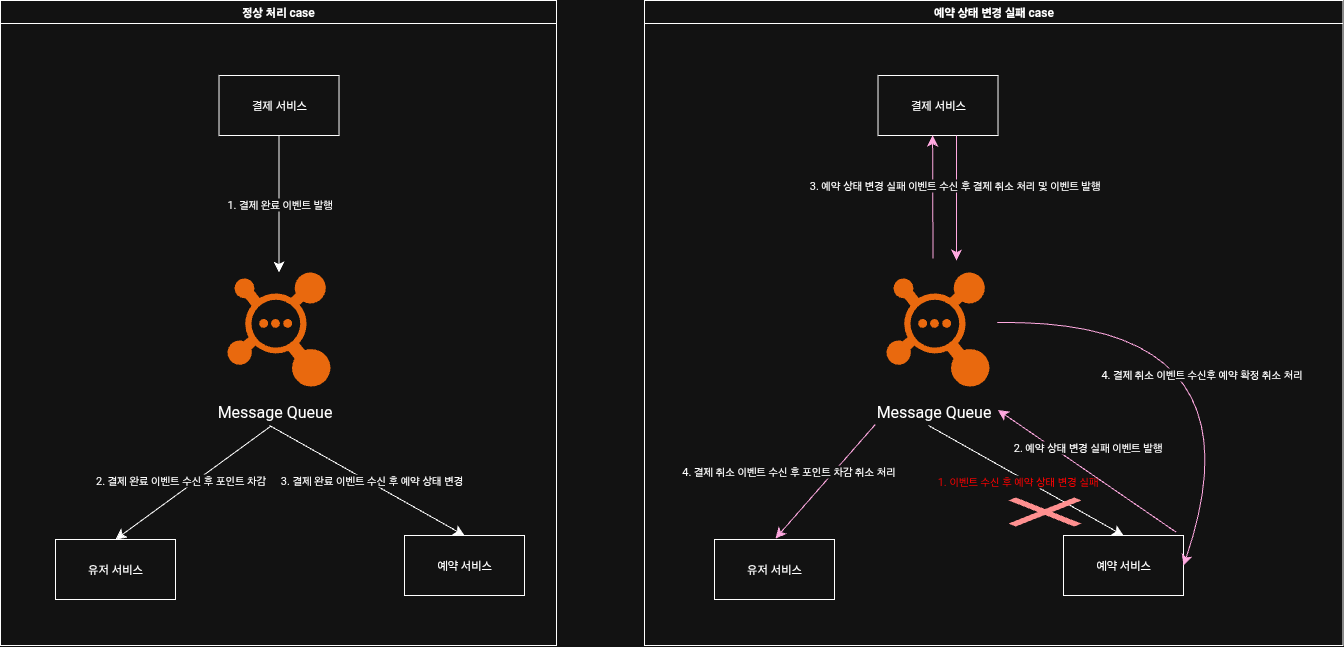

The diagram above was exported from draw.io. Its source (the exported page's mxGraphModel, read from the mxfile embedded in the PNG):
<mxGraphModel dx="1722" dy="1237" grid="0" gridSize="10" guides="1" tooltips="1" connect="1" arrows="1" fold="1" page="0" pageScale="1" pageWidth="827" pageHeight="1169" math="0" shadow="0">
  <root>
    <mxCell id="0" />
    <mxCell id="1" parent="0" />
    <mxCell id="RA_xhtsg_w07vxq1h0Sk-2" value="" style="points=[];aspect=fixed;html=1;align=center;shadow=0;dashed=0;fillColor=#FF6A00;strokeColor=none;shape=mxgraph.alibaba_cloud.mq_message_queue;" parent="1" vertex="1">
      <mxGeometry x="322" y="360" width="103.01" height="114" as="geometry" />
    </mxCell>
    <mxCell id="RA_xhtsg_w07vxq1h0Sk-3" value="Message Queue" style="text;html=1;align=center;verticalAlign=middle;resizable=0;points=[];autosize=1;strokeColor=none;fillColor=none;fontSize=16;" parent="1" vertex="1">
      <mxGeometry x="302" y="484" width="133" height="31" as="geometry" />
    </mxCell>
    <mxCell id="RA_xhtsg_w07vxq1h0Sk-4" value="결제 서비스" style="rounded=0;whiteSpace=wrap;html=1;" parent="1" vertex="1">
      <mxGeometry x="313.51" y="163" width="120" height="60" as="geometry" />
    </mxCell>
    <mxCell id="RA_xhtsg_w07vxq1h0Sk-5" value="" style="endArrow=classic;html=1;rounded=0;fontSize=12;startSize=8;endSize=8;curved=1;exitX=0.5;exitY=1;exitDx=0;exitDy=0;" parent="1" source="RA_xhtsg_w07vxq1h0Sk-4" target="RA_xhtsg_w07vxq1h0Sk-2" edge="1">
      <mxGeometry relative="1" as="geometry">
        <mxPoint x="648" y="302" as="sourcePoint" />
        <mxPoint x="748" y="302" as="targetPoint" />
      </mxGeometry>
    </mxCell>
    <mxCell id="RA_xhtsg_w07vxq1h0Sk-6" value="1. 결제 완료 이벤트 발행" style="edgeLabel;resizable=0;html=1;;align=center;verticalAlign=middle;" parent="RA_xhtsg_w07vxq1h0Sk-5" connectable="0" vertex="1">
      <mxGeometry relative="1" as="geometry" />
    </mxCell>
    <mxCell id="RA_xhtsg_w07vxq1h0Sk-7" value="유저 서비스" style="rounded=0;whiteSpace=wrap;html=1;" parent="1" vertex="1">
      <mxGeometry x="150" y="627" width="120" height="60" as="geometry" />
    </mxCell>
    <mxCell id="RA_xhtsg_w07vxq1h0Sk-8" value="예약 서비스" style="rounded=0;whiteSpace=wrap;html=1;" parent="1" vertex="1">
      <mxGeometry x="499" y="623" width="120" height="60" as="geometry" />
    </mxCell>
    <mxCell id="RA_xhtsg_w07vxq1h0Sk-9" value="" style="endArrow=classic;html=1;rounded=0;fontSize=12;startSize=8;endSize=8;curved=1;exitX=0.475;exitY=0.96;exitDx=0;exitDy=0;entryX=0.5;entryY=0;entryDx=0;entryDy=0;exitPerimeter=0;" parent="1" source="RA_xhtsg_w07vxq1h0Sk-3" target="RA_xhtsg_w07vxq1h0Sk-7" edge="1">
      <mxGeometry relative="1" as="geometry">
        <mxPoint x="368.0799999999999" y="484" as="sourcePoint" />
        <mxPoint x="368.0799999999999" y="621" as="targetPoint" />
      </mxGeometry>
    </mxCell>
    <mxCell id="RA_xhtsg_w07vxq1h0Sk-10" value="2. 결제 완료 이벤트 수신 후 포인트 차감" style="edgeLabel;resizable=0;html=1;;align=center;verticalAlign=middle;" parent="RA_xhtsg_w07vxq1h0Sk-9" connectable="0" vertex="1">
      <mxGeometry relative="1" as="geometry">
        <mxPoint x="-13" y="-3" as="offset" />
      </mxGeometry>
    </mxCell>
    <mxCell id="RA_xhtsg_w07vxq1h0Sk-11" value="" style="endArrow=classic;html=1;rounded=0;fontSize=12;startSize=8;endSize=8;curved=1;entryX=0.5;entryY=0;entryDx=0;entryDy=0;" parent="1" target="RA_xhtsg_w07vxq1h0Sk-8" edge="1">
      <mxGeometry relative="1" as="geometry">
        <mxPoint x="364" y="513" as="sourcePoint" />
        <mxPoint x="368.08000000000004" y="621" as="targetPoint" />
      </mxGeometry>
    </mxCell>
    <mxCell id="RA_xhtsg_w07vxq1h0Sk-12" value="3. 결제 완료 이벤트 수신 후 예약 상태 변경" style="edgeLabel;resizable=0;html=1;;align=center;verticalAlign=middle;" parent="RA_xhtsg_w07vxq1h0Sk-11" connectable="0" vertex="1">
      <mxGeometry relative="1" as="geometry">
        <mxPoint x="4" as="offset" />
      </mxGeometry>
    </mxCell>
    <mxCell id="RA_xhtsg_w07vxq1h0Sk-19" value="" style="points=[];aspect=fixed;html=1;align=center;shadow=0;dashed=0;fillColor=#FF6A00;strokeColor=none;shape=mxgraph.alibaba_cloud.mq_message_queue;" parent="1" vertex="1">
      <mxGeometry x="981" y="360" width="103.01" height="114" as="geometry" />
    </mxCell>
    <mxCell id="RA_xhtsg_w07vxq1h0Sk-20" value="Message Queue" style="text;html=1;align=center;verticalAlign=middle;resizable=0;points=[];autosize=1;strokeColor=none;fillColor=none;fontSize=16;" parent="1" vertex="1">
      <mxGeometry x="961" y="484" width="133" height="31" as="geometry" />
    </mxCell>
    <mxCell id="RA_xhtsg_w07vxq1h0Sk-21" value="결제 서비스" style="rounded=0;whiteSpace=wrap;html=1;" parent="1" vertex="1">
      <mxGeometry x="972.51" y="163" width="120" height="60" as="geometry" />
    </mxCell>
    <mxCell id="RA_xhtsg_w07vxq1h0Sk-24" value="유저 서비스" style="rounded=0;whiteSpace=wrap;html=1;" parent="1" vertex="1">
      <mxGeometry x="809" y="627" width="120" height="60" as="geometry" />
    </mxCell>
    <mxCell id="RA_xhtsg_w07vxq1h0Sk-25" value="예약 서비스" style="rounded=0;whiteSpace=wrap;html=1;" parent="1" vertex="1">
      <mxGeometry x="1158" y="623" width="120" height="60" as="geometry" />
    </mxCell>
    <mxCell id="RA_xhtsg_w07vxq1h0Sk-28" value="" style="endArrow=classic;html=1;rounded=0;fontSize=12;startSize=8;endSize=8;curved=1;entryX=0.5;entryY=0;entryDx=0;entryDy=0;" parent="1" target="RA_xhtsg_w07vxq1h0Sk-25" edge="1">
      <mxGeometry relative="1" as="geometry">
        <mxPoint x="1023" y="513" as="sourcePoint" />
        <mxPoint x="1027.08" y="621" as="targetPoint" />
      </mxGeometry>
    </mxCell>
    <mxCell id="RA_xhtsg_w07vxq1h0Sk-29" value="1. 이벤트 수신 후 예약 상태 변경 실패" style="edgeLabel;resizable=0;html=1;;align=center;verticalAlign=middle;fontColor=light-dark(#000000,#FF0000);" parent="RA_xhtsg_w07vxq1h0Sk-28" connectable="0" vertex="1">
      <mxGeometry relative="1" as="geometry">
        <mxPoint x="-9" y="1" as="offset" />
      </mxGeometry>
    </mxCell>
    <mxCell id="RA_xhtsg_w07vxq1h0Sk-33" value="" style="shape=mxgraph.mockup.markup.redX;fillColor=#ff0000;html=1;shadow=0;whiteSpace=wrap;strokeColor=none;" parent="1" vertex="1">
      <mxGeometry x="1103" y="585" width="73" height="29" as="geometry" />
    </mxCell>
    <mxCell id="4-bIZGbmn7a2qTi1a0Vk-1" value="" style="endArrow=classic;html=1;rounded=0;fontSize=12;startSize=8;endSize=8;curved=1;exitX=0.937;exitY=-0.058;exitDx=0;exitDy=0;exitPerimeter=0;fillColor=#d80073;strokeColor=#A50040;entryX=0.988;entryY=0.435;entryDx=0;entryDy=0;entryPerimeter=0;" edge="1" parent="1" source="RA_xhtsg_w07vxq1h0Sk-25" target="RA_xhtsg_w07vxq1h0Sk-20">
      <mxGeometry relative="1" as="geometry">
        <mxPoint x="1340" y="474" as="sourcePoint" />
        <mxPoint x="1086" y="463" as="targetPoint" />
      </mxGeometry>
    </mxCell>
    <mxCell id="4-bIZGbmn7a2qTi1a0Vk-2" value="2. 예약 상태 변경 실패 이벤트 발행" style="edgeLabel;resizable=0;html=1;;align=center;verticalAlign=middle;" connectable="0" vertex="1" parent="4-bIZGbmn7a2qTi1a0Vk-1">
      <mxGeometry relative="1" as="geometry">
        <mxPoint y="-24" as="offset" />
      </mxGeometry>
    </mxCell>
    <mxCell id="4-bIZGbmn7a2qTi1a0Vk-9" value="" style="endArrow=classic;html=1;rounded=0;fontSize=12;startSize=8;endSize=8;curved=1;fillColor=#d80073;strokeColor=#A50040;" edge="1" parent="1">
      <mxGeometry relative="1" as="geometry">
        <mxPoint x="1051" y="223" as="sourcePoint" />
        <mxPoint x="1051" y="348" as="targetPoint" />
      </mxGeometry>
    </mxCell>
    <mxCell id="4-bIZGbmn7a2qTi1a0Vk-5" value="" style="endArrow=classic;html=1;rounded=0;fontSize=12;startSize=8;endSize=8;curved=1;fillColor=#d80073;strokeColor=#A50040;" edge="1" parent="1">
      <mxGeometry relative="1" as="geometry">
        <mxPoint x="1027.5" y="346" as="sourcePoint" />
        <mxPoint x="1027.08" y="223" as="targetPoint" />
      </mxGeometry>
    </mxCell>
    <mxCell id="4-bIZGbmn7a2qTi1a0Vk-6" value="3. 예약 상태 변경 실패 이벤트 수신 후 결제 취소 처리 및 이벤트 발행" style="edgeLabel;resizable=0;html=1;;align=center;verticalAlign=middle;" connectable="0" vertex="1" parent="4-bIZGbmn7a2qTi1a0Vk-5">
      <mxGeometry relative="1" as="geometry">
        <mxPoint x="21" y="-12" as="offset" />
      </mxGeometry>
    </mxCell>
    <mxCell id="4-bIZGbmn7a2qTi1a0Vk-15" value="" style="endArrow=classic;html=1;rounded=0;fontSize=12;startSize=8;endSize=8;curved=1;fillColor=#d80073;strokeColor=#A50040;exitX=0.066;exitY=0.903;exitDx=0;exitDy=0;exitPerimeter=0;" edge="1" parent="1" source="RA_xhtsg_w07vxq1h0Sk-20">
      <mxGeometry relative="1" as="geometry">
        <mxPoint x="829.7105678781127" y="525" as="sourcePoint" />
        <mxPoint x="870" y="626" as="targetPoint" />
      </mxGeometry>
    </mxCell>
    <mxCell id="4-bIZGbmn7a2qTi1a0Vk-16" value="4. 결제 취소 이벤트 수신 후 포인트 차감 취소 처리" style="edgeLabel;resizable=0;html=1;;align=center;verticalAlign=middle;" connectable="0" vertex="1" parent="1">
      <mxGeometry x="883" y="559.0036928384187" as="geometry" />
    </mxCell>
    <mxCell id="4-bIZGbmn7a2qTi1a0Vk-17" value="" style="endArrow=classic;html=1;rounded=0;fontSize=12;startSize=8;endSize=8;curved=1;fillColor=#d80073;strokeColor=#A50040;entryX=1;entryY=0.5;entryDx=0;entryDy=0;" edge="1" parent="1" target="RA_xhtsg_w07vxq1h0Sk-25">
      <mxGeometry relative="1" as="geometry">
        <mxPoint x="1091.6805678781127" y="410" as="sourcePoint" />
        <mxPoint x="1091.6805678781127" y="535" as="targetPoint" />
        <Array as="points">
          <mxPoint x="1362" y="406" />
        </Array>
      </mxGeometry>
    </mxCell>
    <mxCell id="4-bIZGbmn7a2qTi1a0Vk-18" value="4. 결제 취소 이벤트 수신후 예약 확정 취소 처리" style="edgeLabel;resizable=0;html=1;;align=center;verticalAlign=middle;" connectable="0" vertex="1" parent="1">
      <mxGeometry x="1296" y="462.0036928384188" as="geometry" />
    </mxCell>
    <mxCell id="4-bIZGbmn7a2qTi1a0Vk-21" value="정상 처리 case" style="swimlane;whiteSpace=wrap;html=1;" vertex="1" parent="1">
      <mxGeometry x="95" y="88" width="556" height="645" as="geometry" />
    </mxCell>
    <mxCell id="4-bIZGbmn7a2qTi1a0Vk-22" value="예약 상태 변경 실패 case" style="swimlane;whiteSpace=wrap;html=1;" vertex="1" parent="1">
      <mxGeometry x="739" y="88" width="698.5" height="645" as="geometry" />
    </mxCell>
  </root>
</mxGraphModel>